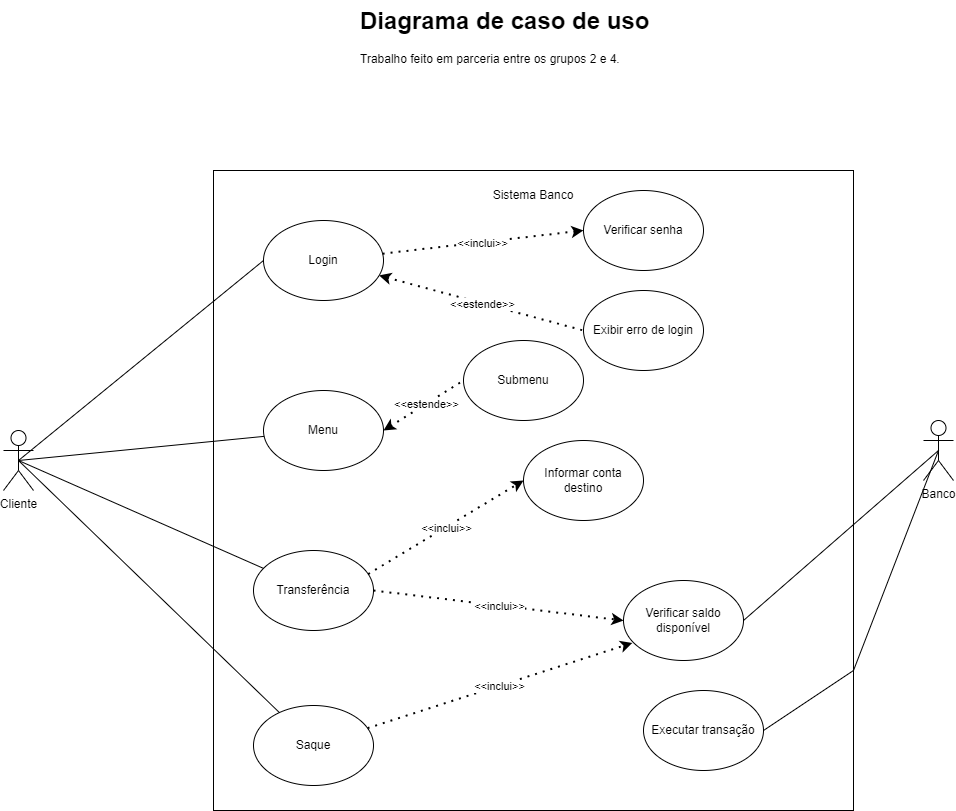

The diagram above was exported from draw.io. Its source (the exported page's mxGraphModel, read from the mxfile embedded in the PNG):
<mxGraphModel dx="1760" dy="2037" grid="1" gridSize="10" guides="1" tooltips="1" connect="1" arrows="1" fold="1" page="1" pageScale="1" pageWidth="827" pageHeight="1169" math="0" shadow="0">
  <root>
    <mxCell id="0" />
    <mxCell id="1" parent="0" />
    <mxCell id="sSebMFfC3qJKDkU4Zo3X-1" value="" style="whiteSpace=wrap;html=1;aspect=fixed;" parent="1" vertex="1">
      <mxGeometry x="230" y="50" width="640" height="640" as="geometry" />
    </mxCell>
    <mxCell id="sSebMFfC3qJKDkU4Zo3X-2" value="Cliente" style="shape=umlActor;verticalLabelPosition=bottom;verticalAlign=top;html=1;outlineConnect=0;" parent="1" vertex="1">
      <mxGeometry x="20" y="310" width="30" height="60" as="geometry" />
    </mxCell>
    <mxCell id="sSebMFfC3qJKDkU4Zo3X-3" value="Banco" style="shape=umlActor;verticalLabelPosition=bottom;verticalAlign=top;html=1;outlineConnect=0;" parent="1" vertex="1">
      <mxGeometry x="940" y="300" width="30" height="60" as="geometry" />
    </mxCell>
    <mxCell id="sSebMFfC3qJKDkU4Zo3X-4" value="Sistema Banco" style="text;html=1;align=center;verticalAlign=middle;whiteSpace=wrap;rounded=0;" parent="1" vertex="1">
      <mxGeometry x="500" y="60" width="100" height="30" as="geometry" />
    </mxCell>
    <mxCell id="sSebMFfC3qJKDkU4Zo3X-5" value="Login" style="ellipse;whiteSpace=wrap;html=1;" parent="1" vertex="1">
      <mxGeometry x="280" y="100" width="120" height="80" as="geometry" />
    </mxCell>
    <mxCell id="sSebMFfC3qJKDkU4Zo3X-6" value="Menu" style="ellipse;whiteSpace=wrap;html=1;" parent="1" vertex="1">
      <mxGeometry x="280" y="270" width="120" height="80" as="geometry" />
    </mxCell>
    <mxCell id="sSebMFfC3qJKDkU4Zo3X-7" value="Submenu" style="ellipse;whiteSpace=wrap;html=1;" parent="1" vertex="1">
      <mxGeometry x="480" y="220" width="120" height="80" as="geometry" />
    </mxCell>
    <mxCell id="sSebMFfC3qJKDkU4Zo3X-8" value="" style="endArrow=none;html=1;rounded=0;entryX=0;entryY=0.5;entryDx=0;entryDy=0;exitX=0.5;exitY=0.5;exitDx=0;exitDy=0;exitPerimeter=0;" parent="1" source="sSebMFfC3qJKDkU4Zo3X-2" target="sSebMFfC3qJKDkU4Zo3X-5" edge="1">
      <mxGeometry width="50" height="50" relative="1" as="geometry">
        <mxPoint x="60" y="340" as="sourcePoint" />
        <mxPoint x="110" y="290" as="targetPoint" />
      </mxGeometry>
    </mxCell>
    <mxCell id="sSebMFfC3qJKDkU4Zo3X-12" value="" style="endArrow=none;dashed=1;html=1;dashPattern=1 3;strokeWidth=2;rounded=0;exitX=1;exitY=0.5;exitDx=0;exitDy=0;entryX=0;entryY=0.5;entryDx=0;entryDy=0;startArrow=classic;startFill=1;" parent="1" source="sSebMFfC3qJKDkU4Zo3X-6" target="sSebMFfC3qJKDkU4Zo3X-7" edge="1">
      <mxGeometry width="50" height="50" relative="1" as="geometry">
        <mxPoint x="413.5" y="270" as="sourcePoint" />
        <mxPoint x="463.5" y="220" as="targetPoint" />
      </mxGeometry>
    </mxCell>
    <mxCell id="sSebMFfC3qJKDkU4Zo3X-38" value="&amp;lt;&amp;lt;estende&amp;gt;&amp;gt;" style="edgeLabel;html=1;align=center;verticalAlign=middle;resizable=0;points=[];" parent="sSebMFfC3qJKDkU4Zo3X-12" connectable="0" vertex="1">
      <mxGeometry x="0.0452" y="1" relative="1" as="geometry">
        <mxPoint as="offset" />
      </mxGeometry>
    </mxCell>
    <mxCell id="sSebMFfC3qJKDkU4Zo3X-13" value="" style="endArrow=none;html=1;rounded=0;exitX=0.5;exitY=0.5;exitDx=0;exitDy=0;exitPerimeter=0;" parent="1" source="sSebMFfC3qJKDkU4Zo3X-2" target="sSebMFfC3qJKDkU4Zo3X-6" edge="1">
      <mxGeometry width="50" height="50" relative="1" as="geometry">
        <mxPoint x="105" y="359" as="sourcePoint" />
        <mxPoint x="155" y="309" as="targetPoint" />
      </mxGeometry>
    </mxCell>
    <mxCell id="sSebMFfC3qJKDkU4Zo3X-14" value="Transferência" style="ellipse;whiteSpace=wrap;html=1;" parent="1" vertex="1">
      <mxGeometry x="270" y="430" width="120" height="80" as="geometry" />
    </mxCell>
    <mxCell id="sSebMFfC3qJKDkU4Zo3X-15" value="" style="endArrow=none;html=1;rounded=0;exitX=0.5;exitY=0.5;exitDx=0;exitDy=0;exitPerimeter=0;" parent="1" source="sSebMFfC3qJKDkU4Zo3X-2" target="sSebMFfC3qJKDkU4Zo3X-14" edge="1">
      <mxGeometry width="50" height="50" relative="1" as="geometry">
        <mxPoint x="110" y="395" as="sourcePoint" />
        <mxPoint x="160" y="345" as="targetPoint" />
      </mxGeometry>
    </mxCell>
    <mxCell id="sSebMFfC3qJKDkU4Zo3X-18" value="Saque" style="ellipse;whiteSpace=wrap;html=1;" parent="1" vertex="1">
      <mxGeometry x="270" y="585" width="120" height="80" as="geometry" />
    </mxCell>
    <mxCell id="sSebMFfC3qJKDkU4Zo3X-19" value="" style="endArrow=none;html=1;rounded=0;exitX=0.5;exitY=0.5;exitDx=0;exitDy=0;exitPerimeter=0;" parent="1" source="sSebMFfC3qJKDkU4Zo3X-2" target="sSebMFfC3qJKDkU4Zo3X-18" edge="1">
      <mxGeometry width="50" height="50" relative="1" as="geometry">
        <mxPoint x="90" y="400" as="sourcePoint" />
        <mxPoint x="170" y="390" as="targetPoint" />
      </mxGeometry>
    </mxCell>
    <mxCell id="sSebMFfC3qJKDkU4Zo3X-20" value="Verificar senha" style="ellipse;whiteSpace=wrap;html=1;" parent="1" vertex="1">
      <mxGeometry x="600" y="70" width="120" height="80" as="geometry" />
    </mxCell>
    <mxCell id="sSebMFfC3qJKDkU4Zo3X-21" value="" style="endArrow=classic;dashed=1;html=1;dashPattern=1 3;strokeWidth=2;rounded=0;entryX=0;entryY=0.5;entryDx=0;entryDy=0;endFill=1;" parent="1" source="sSebMFfC3qJKDkU4Zo3X-5" target="sSebMFfC3qJKDkU4Zo3X-20" edge="1">
      <mxGeometry width="50" height="50" relative="1" as="geometry">
        <mxPoint x="470" y="150" as="sourcePoint" />
        <mxPoint x="520" y="100" as="targetPoint" />
      </mxGeometry>
    </mxCell>
    <mxCell id="sSebMFfC3qJKDkU4Zo3X-25" value="&amp;lt;&amp;lt;inclui&amp;gt;&amp;gt;" style="edgeLabel;html=1;align=center;verticalAlign=middle;resizable=0;points=[];" parent="sSebMFfC3qJKDkU4Zo3X-21" connectable="0" vertex="1">
      <mxGeometry x="-0.0038" relative="1" as="geometry">
        <mxPoint as="offset" />
      </mxGeometry>
    </mxCell>
    <mxCell id="sSebMFfC3qJKDkU4Zo3X-22" value="Exibir erro de login" style="ellipse;whiteSpace=wrap;html=1;" parent="1" vertex="1">
      <mxGeometry x="600" y="170" width="120" height="80" as="geometry" />
    </mxCell>
    <mxCell id="sSebMFfC3qJKDkU4Zo3X-23" value="" style="endArrow=none;dashed=1;html=1;dashPattern=1 3;strokeWidth=2;rounded=0;entryX=0;entryY=0.5;entryDx=0;entryDy=0;startArrow=classic;startFill=1;" parent="1" source="sSebMFfC3qJKDkU4Zo3X-5" target="sSebMFfC3qJKDkU4Zo3X-22" edge="1">
      <mxGeometry width="50" height="50" relative="1" as="geometry">
        <mxPoint x="500" y="210" as="sourcePoint" />
        <mxPoint x="550" y="160" as="targetPoint" />
      </mxGeometry>
    </mxCell>
    <mxCell id="sSebMFfC3qJKDkU4Zo3X-26" value="&amp;lt;&amp;lt;estende&amp;gt;&amp;gt;" style="edgeLabel;html=1;align=center;verticalAlign=middle;resizable=0;points=[];" parent="sSebMFfC3qJKDkU4Zo3X-23" connectable="0" vertex="1">
      <mxGeometry x="-0.006" relative="1" as="geometry">
        <mxPoint as="offset" />
      </mxGeometry>
    </mxCell>
    <mxCell id="sSebMFfC3qJKDkU4Zo3X-27" value="Verificar saldo disponível" style="ellipse;whiteSpace=wrap;html=1;" parent="1" vertex="1">
      <mxGeometry x="640" y="460" width="120" height="80" as="geometry" />
    </mxCell>
    <mxCell id="sSebMFfC3qJKDkU4Zo3X-28" value="" style="endArrow=classic;dashed=1;html=1;dashPattern=1 3;strokeWidth=2;rounded=0;endFill=1;exitX=1;exitY=0.5;exitDx=0;exitDy=0;entryX=0;entryY=0.5;entryDx=0;entryDy=0;" parent="1" source="sSebMFfC3qJKDkU4Zo3X-14" target="sSebMFfC3qJKDkU4Zo3X-27" edge="1">
      <mxGeometry width="50" height="50" relative="1" as="geometry">
        <mxPoint x="400" y="370" as="sourcePoint" />
        <mxPoint x="560" y="430" as="targetPoint" />
      </mxGeometry>
    </mxCell>
    <mxCell id="sSebMFfC3qJKDkU4Zo3X-29" value="&amp;lt;&amp;lt;inclui&amp;gt;&amp;gt;" style="edgeLabel;html=1;align=center;verticalAlign=middle;resizable=0;points=[];" parent="sSebMFfC3qJKDkU4Zo3X-28" connectable="0" vertex="1">
      <mxGeometry x="-0.0038" relative="1" as="geometry">
        <mxPoint as="offset" />
      </mxGeometry>
    </mxCell>
    <mxCell id="sSebMFfC3qJKDkU4Zo3X-30" value="" style="endArrow=classic;dashed=1;html=1;dashPattern=1 3;strokeWidth=2;rounded=0;endFill=1;entryX=0.074;entryY=0.78;entryDx=0;entryDy=0;entryPerimeter=0;" parent="1" source="sSebMFfC3qJKDkU4Zo3X-18" target="sSebMFfC3qJKDkU4Zo3X-27" edge="1">
      <mxGeometry width="50" height="50" relative="1" as="geometry">
        <mxPoint x="410" y="380" as="sourcePoint" />
        <mxPoint x="570" y="380" as="targetPoint" />
      </mxGeometry>
    </mxCell>
    <mxCell id="sSebMFfC3qJKDkU4Zo3X-31" value="&amp;lt;&amp;lt;inclui&amp;gt;&amp;gt;" style="edgeLabel;html=1;align=center;verticalAlign=middle;resizable=0;points=[];" parent="sSebMFfC3qJKDkU4Zo3X-30" connectable="0" vertex="1">
      <mxGeometry x="-0.0038" relative="1" as="geometry">
        <mxPoint as="offset" />
      </mxGeometry>
    </mxCell>
    <mxCell id="sSebMFfC3qJKDkU4Zo3X-34" value="" style="endArrow=none;html=1;rounded=0;exitX=1;exitY=0.5;exitDx=0;exitDy=0;entryX=0.5;entryY=0.5;entryDx=0;entryDy=0;entryPerimeter=0;" parent="1" source="sSebMFfC3qJKDkU4Zo3X-27" target="sSebMFfC3qJKDkU4Zo3X-3" edge="1">
      <mxGeometry width="50" height="50" relative="1" as="geometry">
        <mxPoint x="777" y="410" as="sourcePoint" />
        <mxPoint x="827" y="360" as="targetPoint" />
      </mxGeometry>
    </mxCell>
    <mxCell id="sSebMFfC3qJKDkU4Zo3X-35" value="Informar conta destino" style="ellipse;whiteSpace=wrap;html=1;" parent="1" vertex="1">
      <mxGeometry x="540" y="320" width="120" height="80" as="geometry" />
    </mxCell>
    <mxCell id="sSebMFfC3qJKDkU4Zo3X-36" value="" style="endArrow=classic;dashed=1;html=1;dashPattern=1 3;strokeWidth=2;rounded=0;endFill=1;exitX=0.956;exitY=0.294;exitDx=0;exitDy=0;exitPerimeter=0;entryX=0;entryY=0.5;entryDx=0;entryDy=0;" parent="1" source="sSebMFfC3qJKDkU4Zo3X-14" target="sSebMFfC3qJKDkU4Zo3X-35" edge="1">
      <mxGeometry width="50" height="50" relative="1" as="geometry">
        <mxPoint x="410" y="420" as="sourcePoint" />
        <mxPoint x="640" y="428" as="targetPoint" />
      </mxGeometry>
    </mxCell>
    <mxCell id="sSebMFfC3qJKDkU4Zo3X-37" value="&amp;lt;&amp;lt;inclui&amp;gt;&amp;gt;" style="edgeLabel;html=1;align=center;verticalAlign=middle;resizable=0;points=[];" parent="sSebMFfC3qJKDkU4Zo3X-36" connectable="0" vertex="1">
      <mxGeometry x="-0.0038" relative="1" as="geometry">
        <mxPoint as="offset" />
      </mxGeometry>
    </mxCell>
    <mxCell id="sSebMFfC3qJKDkU4Zo3X-40" value="Executar transação" style="ellipse;whiteSpace=wrap;html=1;" parent="1" vertex="1">
      <mxGeometry x="660" y="570" width="120" height="80" as="geometry" />
    </mxCell>
    <mxCell id="sSebMFfC3qJKDkU4Zo3X-41" value="" style="endArrow=none;html=1;rounded=0;exitX=1;exitY=0.5;exitDx=0;exitDy=0;entryX=0.5;entryY=0.5;entryDx=0;entryDy=0;entryPerimeter=0;" parent="1" source="sSebMFfC3qJKDkU4Zo3X-40" target="sSebMFfC3qJKDkU4Zo3X-3" edge="1">
      <mxGeometry width="50" height="50" relative="1" as="geometry">
        <mxPoint x="820" y="585" as="sourcePoint" />
        <mxPoint x="940" y="410" as="targetPoint" />
        <Array as="points">
          <mxPoint x="870" y="550" />
        </Array>
      </mxGeometry>
    </mxCell>
    <mxCell id="VcAHf0kP6mc55lTyyC4Y-4" value="&lt;h1 style=&quot;margin-top: 0px;&quot;&gt;&lt;span style=&quot;background-color: initial;&quot;&gt;Diagrama de caso de uso&lt;/span&gt;&lt;br&gt;&lt;/h1&gt;&lt;div&gt;Trabalho feito em parceria entre os grupos 2 e 4.&lt;/div&gt;" style="text;html=1;whiteSpace=wrap;overflow=hidden;rounded=0;" vertex="1" parent="1">
      <mxGeometry x="375" y="-120" width="350" height="120" as="geometry" />
    </mxCell>
  </root>
</mxGraphModel>